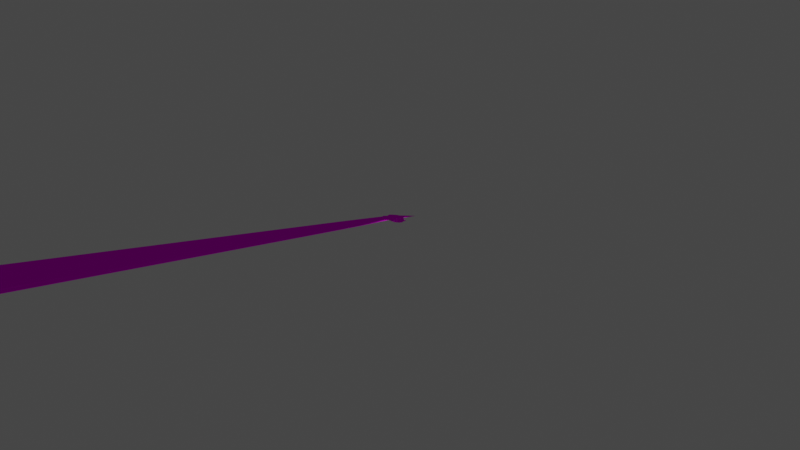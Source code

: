 # Source: falcon.blend  (saved by Blender 2.90.8; exported with 4.5.12 LTS)
import bpy
from mathutils import Matrix  # noqa: F401  (used for matrix-valued properties, if any)

bpy.ops.wm.read_factory_settings(use_empty=True)
scene = bpy.context.scene
scene.name = 'Scene'

# ---- collections
col_collection = bpy.data.collections.new('Collection'); scene.collection.children.link(col_collection)

# ---- images (referenced by path relative to the original .blend; pixels are not part of the script)
import os
ASSET_DIR = os.environ.get("B2B_ASSET_DIR", "")  # directory of the original .blend (textures are referenced by path, not embedded)
HERE = os.path.dirname(os.path.abspath(__file__))  # packed textures are extracted next to this script under _unpacked/

def load_image(name, relpath, width, height, colorspace="sRGB"):
    """Load a texture the original file referenced (path relative to the .blend, or extracted next to this script)."""
    p = next((c for c in (os.path.join(HERE, relpath), os.path.join(ASSET_DIR, relpath)) if relpath and os.path.exists(c)), "")
    if p:
        img = bpy.data.images.load(p, check_existing=True)
        img.name = name
    else:  # same state as the original file: an image datablock whose file is absent (Cycles renders it pink)
        img = bpy.data.images.new(name, width, height)
        img.source = "FILE"
        img.filepath = "//" + (relpath or name)
    img.colorspace_settings.name = colorspace
    return img
img_falcontexture = load_image('FalconTexture', 'FalconTexture.png', 1024, 1024, 'sRGB')

# ---- materials (node trees are filled in below, after node groups)
mat_material2 = bpy.data.materials.new('Material2')
mat_material2.alpha_threshold = 0.0
mat_material2.line_color = (0.0, 0.0, 0.0, 1.0)

# ---- material node trees
mat_material2.use_nodes = True; mat_material2.node_tree.nodes.clear()
_N = mat_material2.node_tree.nodes; _L = mat_material2.node_tree.links
n0 = _N.new('ShaderNodeBsdfDiffuse'); n0.name = 'Diffuse BSDF'; n0.location = (-591, 292)
n1 = _N.new('ShaderNodeOutputMaterial'); n1.name = 'Material Output'; n1.location = (-360, 328)
n2 = _N.new('ShaderNodeTexImage'); n2.name = 'Image Texture'; n2.location = (-898, 337)
n2.image = img_falcontexture
_L.new(n0.outputs[0], n1.inputs[0])
_L.new(n2.outputs[0], n0.inputs[0])
n1.is_active_output = True

# ---- world
world_world = bpy.data.worlds.new('World'); scene.world = world_world
world_world.use_nodes = True; world_world.node_tree.nodes.clear()
_N = world_world.node_tree.nodes; _L = world_world.node_tree.links
n0 = _N.new('ShaderNodeOutputWorld'); n0.name = 'World Output'; n0.location = (300, 300)
n1 = _N.new('ShaderNodeBackground'); n1.name = 'Background'; n1.location = (10, 300)
n1.inputs[0].default_value = (0.05088, 0.05088, 0.05088, 1.0)
_L.new(n1.outputs[0], n0.inputs[0])
n0.is_active_output = True
world_world.color = (0.05088, 0.05088, 0.05088)
world_world.use_sun_shadow = False
world_world.sun_shadow_jitter_overblur = 0.0

# ---- cameras
cam_camera = bpy.data.cameras.new('Camera')
cam_camera.clip_end = 100.0
cam_camera.lens = 1.0
cam_camera.ortho_scale = 7.314

# ---- lights
light_light = bpy.data.lights.new('Light', 'POINT')
light_light.transmission_factor = 0.0
light_light.energy = 1000.0
light_light.shadow_soft_size = 0.1
light_light.shadow_maximum_resolution = 0.006
light_light.use_absolute_resolution = True

# ---- meshes
me_cube = bpy.data.meshes.new('Cube')
me_cube.from_pydata([(1.203, 1.238, 1.221), (1.203, 1.238, -1.256), (-4.428, 1.239, 1.221), (-4.428, 1.239, -1.256), (4.464, 0.1449, -0.1371), (4.464, 0.1449, 0.1019), (3.549, 0.1449, -0.1371), (3.549, 0.1449, 0.1019), (3.549, 0.8426, -0.7037), (3.549, 0.8426, 0.6684), (1.93, 1.055, -0.93), (1.93, 1.055, 0.8947), (-5.808, 1.005, 0.5353), (-5.808, 1.005, 0.05196), (-11.79, 2.932, 0.7833), (-11.79, 2.932, -0.3042), (-3.628, 1.239, -1.256), (-3.628, 1.239, 1.221), (1.233, 2.128, 0.9455), (1.233, 2.128, -0.09124), (-3.351, 2.128, 0.9455), (-3.351, 2.128, -0.09124), (2.415, 7.412, 0.7396), (2.415, 7.412, -0.09731), (-1.422, 7.406, 0.7396), (-1.422, 7.406, -0.09731), (2.659, 10.32, 0.551), (2.659, 10.32, 0.09128), (0.208, 10.32, 0.551), (0.208, 10.32, 0.09128), (2.804, 12.05, 0.426), (2.804, 12.05, 0.2164), (0.7508, 12.06, 0.426), (0.7508, 12.06, 0.2164), (1.203, -1.238, 1.221), (1.203, -1.238, -1.256), (-4.428, -1.239, 1.221), (-4.428, -1.239, -1.256), (-4.428, 1.878e-09, -1.256), (1.203, 1.878e-09, 1.221), (-4.428, 1.878e-09, 1.221), (1.203, 1.878e-09, -1.256), (4.464, -0.1449, -0.1371), (4.464, -0.1449, 0.1019), (4.464, 1.878e-09, 0.1019), (4.464, 1.878e-09, -0.1371), (3.549, 1.878e-09, 0.1019), (3.549, 1.878e-09, -0.1371), (3.549, -0.1449, -0.1371), (3.549, -0.1449, 0.1019), (3.549, -0.8426, -0.7037), (3.549, -0.8426, 0.6684), (3.549, 1.878e-09, 0.6684), (3.549, 1.878e-09, -0.7037), (1.93, 1.878e-09, 0.8947), (1.93, 1.878e-09, -0.93), (1.93, -1.055, -0.93), (1.93, -1.055, 0.8947), (-5.808, -1.005, 0.5353), (-5.808, -1.005, 0.05196), (-5.808, -1.073e-06, 0.5353), (-5.808, -1.073e-06, 0.05196), (-11.79, -2.932, 0.7833), (-11.79, -2.932, -0.3042), (-11.79, -1.293e-05, 0.4075), (-11.79, -1.293e-05, 0.07156), (-3.628, -1.239, -1.256), (-3.628, -1.239, 1.221), (-3.628, -3.61e-06, -1.256), (-3.628, -3.61e-06, 1.221), (1.233, -2.128, 0.9455), (1.233, -2.128, -0.09124), (-3.351, -2.128, 0.9455), (-3.351, -2.128, -0.09124), (2.427, -7.412, 0.7396), (2.427, -7.412, -0.09731), (-1.422, -7.406, 0.7396), (-1.422, -7.406, -0.09731), (2.673, -10.32, 0.551), (2.673, -10.32, 0.09128), (0.208, -10.32, 0.551), (0.208, -10.32, 0.09128), (2.819, -12.05, 0.426), (2.819, -12.05, 0.2164), (0.7508, -12.06, 0.426), (0.7508, -12.06, 0.2164), (-2.064, 5.056, -0.09461), (2.304, 5.063, -0.09461), (2.304, 5.063, 0.8313), (-2.064, 5.056, 0.8313), (-2.088, -4.99, -0.09453), (2.312, -4.998, -0.09453), (2.312, -4.998, 0.8339), (-2.088, -4.99, 0.8339), (2.873, -13.63, 0.3538), (2.873, -13.63, 0.2886), (2.23, -13.64, 0.3538), (2.23, -13.64, 0.2886), (3.01, 13.81, 0.3645), (3.01, 13.81, 0.2779), (2.162, 13.81, 0.3645), (2.162, 13.81, 0.2779)], [], [(40, 2, 12, 60), (16, 17, 20, 21), (16, 1, 41, 68), (17, 2, 40, 69), (47, 6, 4, 45), (7, 46, 44, 5), (5, 44, 45, 4), (53, 8, 6, 47), (8, 9, 7, 6), (6, 7, 5, 4), (55, 10, 8, 53), (11, 54, 52, 9), (9, 52, 46, 7), (1, 0, 11, 10), (41, 1, 10, 55), (10, 11, 9, 8), (0, 39, 54, 11), (12, 13, 15, 14), (3, 38, 61, 13), (2, 3, 13, 12), (65, 64, 14, 15), (60, 12, 14, 64), (13, 61, 65, 15), (0, 17, 69, 39), (3, 16, 68, 38), (3, 2, 17, 16), (87, 86, 25, 23), (1, 16, 21, 19), (0, 1, 19, 18), (17, 0, 18, 20), (23, 25, 29, 27), (88, 87, 23, 22), (86, 89, 24, 25), (89, 88, 22, 24), (29, 28, 32, 33), (22, 23, 27, 26), (25, 24, 28, 29), (24, 22, 26, 28), (31, 33, 101, 99), (28, 26, 30, 32), (27, 29, 33, 31), (26, 27, 31, 30), (40, 60, 58, 36), (66, 73, 72, 67), (46, 44, 45, 47), (66, 68, 41, 35), (67, 69, 40, 36), (47, 45, 42, 48), (49, 43, 44, 46), (43, 42, 45, 44), (53, 47, 48, 50), (52, 46, 47, 53), (50, 48, 49, 51), (48, 42, 43, 49), (54, 52, 53, 55), (55, 53, 50, 56), (57, 51, 52, 54), (51, 49, 46, 52), (39, 54, 55, 41), (35, 56, 57, 34), (41, 55, 56, 35), (56, 50, 51, 57), (34, 57, 54, 39), (58, 62, 63, 59), (38, 61, 60, 40), (37, 59, 61, 38), (36, 58, 59, 37), (65, 63, 62, 64), (61, 65, 64, 60), (60, 64, 62, 58), (59, 63, 65, 61), (34, 39, 69, 67), (37, 38, 68, 66), (37, 66, 67, 36), (91, 75, 77, 90), (35, 71, 73, 66), (34, 70, 71, 35), (67, 72, 70, 34), (75, 79, 81, 77), (92, 74, 75, 91), (90, 77, 76, 93), (93, 76, 74, 92), (81, 85, 84, 80), (74, 78, 79, 75), (77, 81, 80, 76), (76, 80, 78, 74), (85, 83, 95, 97), (80, 84, 82, 78), (79, 83, 85, 81), (78, 82, 83, 79), (20, 18, 88, 89), (21, 20, 89, 86), (18, 19, 87, 88), (19, 21, 86, 87), (72, 93, 92, 70), (73, 90, 93, 72), (70, 92, 91, 71), (71, 91, 90, 73), (97, 95, 94, 96), (83, 82, 94, 95), (84, 85, 97, 96), (82, 84, 96, 94), (101, 100, 98, 99), (30, 31, 99, 98), (33, 32, 100, 101), (32, 30, 98, 100)])
_uv = me_cube.uv_layers.new(name='UVMap')
_uv.uv.foreach_set('vector', [0.2412, 0.4341, 0.2412, 0.4736, 0.1962, 0.4661, 0.1962, 0.4341, 0.6656, 0.8872, 0.5843, 0.8872, 0.5934, 0.8589, 0.6274, 0.8589, 0.5586, 0.2291, 0.5586, 0.0755, 0.5992, 0.0755, 0.5992, 0.2291, 0.2675, 0.4736, 0.2412, 0.4736, 0.2412, 0.4341, 0.2675, 0.4341, 0.6704, 0.516, 0.6751, 0.516, 0.6751, 0.5451, 0.6704, 0.5451, 0.6656, 0.4869, 0.6704, 0.4869, 0.6704, 0.516, 0.6656, 0.516, 0.6735, 0.6324, 0.6735, 0.637, 0.6656, 0.637, 0.6656, 0.6324, 0.8182, 0.8579, 0.8182, 0.8847, 0.7996, 0.8625, 0.7996, 0.8579, 0.8182, 0.8847, 0.7732, 0.8847, 0.7918, 0.8625, 0.7996, 0.8625, 0.6735, 0.6034, 0.6656, 0.6034, 0.6656, 0.5742, 0.6735, 0.5742, 0.5992, 0.05184, 0.5646, 0.05184, 0.5716, 0.0, 0.5992, 7.59e-09, 0.4499, 0.4677, 0.4499, 0.4341, 0.5031, 0.4341, 0.5031, 0.4609, 0.7732, 0.8847, 0.7732, 0.8579, 0.7918, 0.8579, 0.7918, 0.8625, 0.07746, 0.8739, 0.07746, 0.9528, 0.05337, 0.9424, 0.05337, 0.8843, 0.5992, 0.0755, 0.5586, 0.0755, 0.5646, 0.05184, 0.5992, 0.05184, 0.05337, 0.8843, 0.05337, 0.9424, 0.0, 0.9352, 7.821e-09, 0.8915, 0.426, 0.4735, 0.426, 0.4341, 0.4499, 0.4341, 0.4499, 0.4677, 0.9775, 0.6117, 0.9616, 0.6117, 0.95, 0.4189, 0.9856, 0.4189, 0.5586, 0.2545, 0.5992, 0.2545, 0.5993, 0.2962, 0.5663, 0.2962, 1.0, 0.6553, 0.9187, 0.6553, 0.9616, 0.6117, 0.9775, 0.6117, 0.8608, 0.9066, 0.8498, 0.9066, 0.8374, 0.8133, 0.8731, 0.8133, 0.1962, 0.4341, 0.1962, 0.4661, 0.0, 0.5275, 9.464e-05, 0.4341, 0.5663, 0.2962, 0.5993, 0.2962, 0.5993, 0.4863, 0.5031, 0.4869, 0.426, 0.4735, 0.2675, 0.4736, 0.2675, 0.4341, 0.426, 0.4341, 0.5586, 0.2545, 0.5586, 0.2291, 0.5992, 0.2291, 0.5992, 0.2545, 0.9187, 0.6553, 1.0, 0.6553, 1.0, 0.6807, 0.9187, 0.6807, 0.6955, 0.1494, 0.8299, 0.1016, 0.8365, 0.1789, 0.7185, 0.2209, 0.9178, 0.4167, 0.9178, 0.263, 0.956, 0.2706, 0.956, 0.4164, 0.5843, 0.8873, 0.5031, 0.8873, 0.5413, 0.859, 0.5753, 0.859, 0.2675, 0.4736, 0.426, 0.4735, 0.427, 0.5019, 0.2766, 0.5019, 0.7185, 0.2209, 0.8365, 0.1789, 0.8189, 0.284, 0.7434, 0.3106, 0.5716, 0.7654, 0.5412, 0.7654, 0.5411, 0.6906, 0.5685, 0.6906, 0.6275, 0.7656, 0.5971, 0.7656, 0.6001, 0.6908, 0.6276, 0.6908, 0.3189, 0.5951, 0.4622, 0.5953, 0.4658, 0.6701, 0.34, 0.6699, 0.6214, 0.5979, 0.6063, 0.5979, 0.6104, 0.5428, 0.6173, 0.5428, 0.5685, 0.6906, 0.5411, 0.6906, 0.5473, 0.598, 0.5624, 0.598, 0.6276, 0.6908, 0.6001, 0.6908, 0.6063, 0.5979, 0.6214, 0.5979, 0.34, 0.6699, 0.4658, 0.6701, 0.4739, 0.7627, 0.3935, 0.7628, 0.7582, 0.3639, 0.8215, 0.3418, 0.7977, 0.4098, 0.7716, 0.4189, 0.3935, 0.7628, 0.4739, 0.7627, 0.4787, 0.8177, 0.4113, 0.818, 0.7434, 0.3106, 0.8189, 0.284, 0.8215, 0.3418, 0.7582, 0.3639, 0.5624, 0.598, 0.5473, 0.598, 0.5514, 0.543, 0.5583, 0.543, 0.2412, 0.4341, 0.1962, 0.4341, 0.1962, 0.4021, 0.2412, 0.3947, 0.9178, 0.0, 0.8796, 0.02831, 0.8456, 0.02831, 0.8365, 1.139e-08, 0.6735, 0.5451, 0.6735, 0.5742, 0.6656, 0.5742, 0.6656, 0.5451, 0.6399, 0.2291, 0.5992, 0.2291, 0.5992, 0.0755, 0.6399, 0.0755, 0.2675, 0.3947, 0.2675, 0.4341, 0.2412, 0.4341, 0.2412, 0.3947, 0.6704, 0.516, 0.6704, 0.5451, 0.6656, 0.5451, 0.6656, 0.516, 0.6751, 0.4869, 0.6751, 0.516, 0.6704, 0.516, 0.6704, 0.4869, 0.6735, 0.6416, 0.6656, 0.6416, 0.6656, 0.637, 0.6735, 0.637, 0.8182, 0.8579, 0.7996, 0.8579, 0.7996, 0.8533, 0.8182, 0.831, 0.6656, 0.5448, 0.6656, 0.5449, 0.6656, 0.545, 0.6656, 0.5451, 0.8182, 0.831, 0.7996, 0.8533, 0.7918, 0.8533, 0.7732, 0.831, 0.6656, 0.6324, 0.6656, 0.6034, 0.6735, 0.6034, 0.6735, 0.6324, 0.1305, 0.9424, 0.07746, 0.9352, 0.07746, 0.8915, 0.1305, 0.8843, 0.5992, 0.05184, 0.5992, 7.59e-09, 0.6269, 0.0, 0.6339, 0.05184, 0.4499, 0.4005, 0.5031, 0.4073, 0.5031, 0.4341, 0.4499, 0.4341, 0.7732, 0.831, 0.7918, 0.8533, 0.7918, 0.8579, 0.7732, 0.8579, 0.1544, 0.9528, 0.1305, 0.9424, 0.1305, 0.8843, 0.1544, 0.8739, 0.7732, 0.9099, 0.7489, 0.8995, 0.7489, 0.8414, 0.7732, 0.831, 0.5992, 0.0755, 0.5992, 0.05184, 0.6339, 0.05184, 0.6399, 0.0755, 0.7489, 0.8995, 0.6955, 0.8923, 0.6955, 0.8486, 0.7489, 0.8414, 0.426, 0.3947, 0.4499, 0.4005, 0.4499, 0.4341, 0.426, 0.4341, 0.9403, 0.1944, 0.9322, 0.0, 0.9678, 0.0, 0.9562, 0.1944, 0.9187, 0.9147, 0.9616, 0.8708, 0.9775, 0.8708, 1.0, 0.9147, 0.6399, 0.2545, 0.6322, 0.2962, 0.5993, 0.2962, 0.5992, 0.2545, 0.9178, 0.2376, 0.9403, 0.1944, 0.9562, 0.1944, 0.9991, 0.2376, 0.8608, 0.9066, 0.8731, 1.0, 0.8374, 1.0, 0.8498, 0.9066, 0.9616, 0.8708, 0.9623, 0.6807, 0.9733, 0.6807, 0.9775, 0.8708, 0.1962, 0.4341, 9.464e-05, 0.4341, 0.0, 0.3408, 0.1962, 0.4021, 0.6322, 0.2962, 0.6955, 0.4869, 0.5993, 0.4863, 0.5993, 0.2962, 0.426, 0.3947, 0.426, 0.4341, 0.2675, 0.4341, 0.2675, 0.3947, 0.6399, 0.2545, 0.5992, 0.2545, 0.5992, 0.2291, 0.6399, 0.2291, 0.9991, 0.2376, 0.9991, 0.263, 0.9178, 0.263, 0.9178, 0.2376, 0.6955, 0.6835, 0.7191, 0.61, 0.8374, 0.6522, 0.8308, 0.7317, 0.9943, 0.4164, 0.956, 0.4152, 0.956, 0.2697, 0.9943, 0.263, 0.8374, 0.8133, 0.8465, 0.785, 0.8805, 0.785, 0.9187, 0.8133, 0.2675, 0.3947, 0.2766, 0.3664, 0.427, 0.3664, 0.426, 0.3947, 0.7191, 0.61, 0.7439, 0.5203, 0.8198, 0.547, 0.8374, 0.6522, 0.8502, 0.6937, 0.8532, 0.6169, 0.8807, 0.6169, 0.8806, 0.6937, 0.8797, 0.1194, 0.8798, 0.1964, 0.8523, 0.1964, 0.8492, 0.1194, 0.3181, 0.2753, 0.34, 0.1983, 0.4662, 0.1981, 0.4624, 0.275, 0.8736, 0.2893, 0.8695, 0.3445, 0.8626, 0.3445, 0.8585, 0.2893, 0.8532, 0.6169, 0.8594, 0.5243, 0.8745, 0.5243, 0.8807, 0.6169, 0.8798, 0.1964, 0.8736, 0.2893, 0.8585, 0.2893, 0.8523, 0.1964, 0.34, 0.1983, 0.3935, 0.1054, 0.4744, 0.1056, 0.4662, 0.1981, 0.8224, 0.4892, 0.7587, 0.467, 0.7747, 0.4189, 0.7945, 0.4258, 0.3935, 0.1054, 0.4113, 0.05025, 0.4792, 0.05057, 0.4744, 0.1056, 0.7439, 0.5203, 0.7587, 0.467, 0.8224, 0.4892, 0.8198, 0.547, 0.8594, 0.5243, 0.8635, 0.4694, 0.8704, 0.4694, 0.8745, 0.5243, 0.2766, 0.5019, 0.427, 0.5019, 0.4622, 0.5953, 0.3189, 0.5951, 0.6274, 0.8589, 0.5934, 0.8589, 0.5971, 0.7656, 0.6275, 0.7656, 0.5753, 0.859, 0.5413, 0.859, 0.5412, 0.7654, 0.5716, 0.7654, 0.6955, 0.04998, 0.8365, 0.0, 0.8299, 0.1016, 0.6955, 0.1494, 0.2766, 0.3664, 0.3181, 0.2753, 0.4624, 0.275, 0.427, 0.3664, 0.8796, 0.02831, 0.8797, 0.1194, 0.8492, 0.1194, 0.8456, 0.02831, 0.8465, 0.785, 0.8502, 0.6937, 0.8806, 0.6937, 0.8805, 0.785, 0.6964, 0.7811, 0.6955, 0.6835, 0.8308, 0.7317, 0.8374, 0.831, 0.6756, 0.5721, 0.6756, 0.5925, 0.6735, 0.5925, 0.6735, 0.5721, 0.8704, 0.4694, 0.8635, 0.4694, 0.8659, 0.4189, 0.868, 0.4189, 0.8626, 0.3445, 0.8695, 0.3445, 0.8671, 0.3947, 0.865, 0.3947, 0.4792, 0.05057, 0.4113, 0.05025, 0.4599, 0.0, 0.481, 9.998e-05, 0.6763, 0.5721, 0.6735, 0.5721, 0.6735, 0.5451, 0.6763, 0.5451, 0.5583, 0.543, 0.5514, 0.543, 0.5534, 0.4869, 0.5562, 0.4869, 0.6173, 0.5428, 0.6104, 0.5428, 0.6124, 0.4869, 0.6153, 0.4869, 0.4113, 0.818, 0.4787, 0.8177, 0.4855, 0.8738, 0.4576, 0.8739])
_ca = me_cube.color_attributes.new('Col', 'BYTE_COLOR', 'CORNER')
_ca.data.foreach_set('color', [1.0, 1.0, 1.0, 1.0, 1.0, 1.0, 1.0, 1.0, 1.0, 1.0, 1.0, 1.0, 1.0, 1.0, 1.0, 1.0, 1.0, 1.0, 1.0, 1.0, 1.0, 1.0, 1.0, 1.0, 1.0, 1.0, 1.0, 1.0, 1.0, 1.0, 1.0, 1.0, 1.0, 1.0, 1.0, 1.0, 1.0, 1.0, 1.0, 1.0, 1.0, 1.0, 1.0, 1.0, 1.0, 1.0, 1.0, 1.0, 1.0, 1.0, 1.0, 1.0, 1.0, 1.0, 1.0, 1.0, 1.0, 1.0, 1.0, 1.0, 1.0, 1.0, 1.0, 1.0, 1.0, 1.0, 1.0, 1.0, 1.0, 1.0, 1.0, 1.0, 1.0, 1.0, 1.0, 1.0, 1.0, 1.0, 1.0, 1.0, 1.0, 1.0, 1.0, 1.0, 1.0, 1.0, 1.0, 1.0, 1.0, 1.0, 1.0, 1.0, 1.0, 1.0, 1.0, 1.0, 1.0, 1.0, 1.0, 1.0, 1.0, 1.0, 1.0, 1.0, 1.0, 1.0, 1.0, 1.0, 1.0, 1.0, 1.0, 1.0, 1.0, 1.0, 1.0, 1.0, 1.0, 1.0, 1.0, 1.0, 1.0, 1.0, 1.0, 1.0, 1.0, 1.0, 1.0, 1.0, 1.0, 1.0, 1.0, 1.0, 1.0, 1.0, 1.0, 1.0, 1.0, 1.0, 1.0, 1.0, 1.0, 1.0, 1.0, 1.0, 1.0, 1.0, 1.0, 1.0, 1.0, 1.0, 1.0, 1.0, 1.0, 1.0, 1.0, 1.0, 1.0, 1.0, 1.0, 1.0, 1.0, 1.0, 1.0, 1.0, 1.0, 1.0, 1.0, 1.0, 1.0, 1.0, 1.0, 1.0, 1.0, 1.0, 1.0, 1.0, 1.0, 1.0, 1.0, 1.0, 1.0, 1.0, 1.0, 1.0, 1.0, 1.0, 1.0, 1.0, 1.0, 1.0, 1.0, 1.0, 1.0, 1.0, 1.0, 1.0, 1.0, 1.0, 1.0, 1.0, 1.0, 1.0, 1.0, 1.0, 1.0, 1.0, 1.0, 1.0, 1.0, 1.0, 1.0, 1.0, 1.0, 1.0, 1.0, 1.0, 1.0, 1.0, 1.0, 1.0, 1.0, 1.0, 1.0, 1.0, 1.0, 1.0, 1.0, 1.0, 1.0, 1.0, 1.0, 1.0, 1.0, 1.0, 1.0, 1.0, 1.0, 1.0, 1.0, 1.0, 1.0, 1.0, 1.0, 1.0, 1.0, 1.0, 1.0, 1.0, 1.0, 1.0, 1.0, 1.0, 1.0, 1.0, 1.0, 1.0, 1.0, 1.0, 1.0, 1.0, 1.0, 1.0, 1.0, 1.0, 1.0, 1.0, 1.0, 1.0, 1.0, 1.0, 1.0, 1.0, 1.0, 1.0, 1.0, 1.0, 1.0, 1.0, 1.0, 1.0, 1.0, 1.0, 1.0, 1.0, 1.0, 1.0, 1.0, 1.0, 1.0, 1.0, 1.0, 1.0, 1.0, 1.0, 1.0, 1.0, 1.0, 1.0, 1.0, 1.0, 1.0, 1.0, 1.0, 1.0, 1.0, 1.0, 1.0, 1.0, 1.0, 1.0, 1.0, 1.0, 1.0, 1.0, 1.0, 1.0, 1.0, 1.0, 1.0, 1.0, 1.0, 1.0, 1.0, 1.0, 1.0, 1.0, 1.0, 1.0, 1.0, 1.0, 1.0, 1.0, 1.0, 1.0, 1.0, 1.0, 1.0, 1.0, 1.0, 1.0, 1.0, 1.0, 1.0, 1.0, 1.0, 1.0, 1.0, 1.0, 1.0, 1.0, 1.0, 1.0, 1.0, 1.0, 1.0, 1.0, 1.0, 1.0, 1.0, 1.0, 1.0, 1.0, 1.0, 1.0, 1.0, 1.0, 1.0, 1.0, 1.0, 1.0, 1.0, 1.0, 1.0, 1.0, 1.0, 1.0, 1.0, 1.0, 1.0, 1.0, 1.0, 1.0, 1.0, 1.0, 1.0, 1.0, 1.0, 1.0, 1.0, 1.0, 1.0, 1.0, 1.0, 1.0, 1.0, 1.0, 1.0, 1.0, 1.0, 1.0, 1.0, 1.0, 1.0, 1.0, 1.0, 1.0, 1.0, 1.0, 1.0, 1.0, 1.0, 1.0, 1.0, 1.0, 1.0, 1.0, 1.0, 1.0, 1.0, 1.0, 1.0, 1.0, 1.0, 1.0, 1.0, 1.0, 1.0, 1.0, 1.0, 1.0, 1.0, 1.0, 1.0, 1.0, 1.0, 1.0, 1.0, 1.0, 1.0, 1.0, 1.0, 1.0, 1.0, 1.0, 1.0, 1.0, 1.0, 1.0, 1.0, 1.0, 1.0, 1.0, 1.0, 1.0, 1.0, 1.0, 1.0, 1.0, 1.0, 1.0, 1.0, 1.0, 1.0, 1.0, 1.0, 1.0, 1.0, 1.0, 1.0, 1.0, 1.0, 1.0, 1.0, 1.0, 1.0, 1.0, 1.0, 1.0, 1.0, 1.0, 1.0, 1.0, 1.0, 1.0, 1.0, 1.0, 1.0, 1.0, 1.0, 1.0, 1.0, 1.0, 1.0, 1.0, 1.0, 1.0, 1.0, 1.0, 1.0, 1.0, 1.0, 1.0, 1.0, 1.0, 1.0, 1.0, 1.0, 1.0, 1.0, 1.0, 1.0, 1.0, 1.0, 1.0, 1.0, 1.0, 1.0, 1.0, 1.0, 1.0, 1.0, 1.0, 1.0, 1.0, 1.0, 1.0, 1.0, 1.0, 1.0, 1.0, 1.0, 1.0, 1.0, 1.0, 1.0, 1.0, 1.0, 1.0, 1.0, 1.0, 1.0, 1.0, 1.0, 1.0, 1.0, 1.0, 1.0, 1.0, 1.0, 1.0, 1.0, 1.0, 1.0, 1.0, 1.0, 1.0, 1.0, 1.0, 1.0, 1.0, 1.0, 1.0, 1.0, 1.0, 1.0, 1.0, 1.0, 1.0, 1.0, 1.0, 1.0, 1.0, 1.0, 1.0, 1.0, 1.0, 1.0, 1.0, 1.0, 1.0, 1.0, 1.0, 1.0, 1.0, 1.0, 1.0, 1.0, 1.0, 1.0, 1.0, 1.0, 1.0, 1.0, 1.0, 1.0, 1.0, 1.0, 1.0, 1.0, 1.0, 1.0, 1.0, 1.0, 1.0, 1.0, 1.0, 1.0, 1.0, 1.0, 1.0, 1.0, 1.0, 1.0, 1.0, 1.0, 1.0, 1.0, 1.0, 1.0, 1.0, 1.0, 1.0, 1.0, 1.0, 1.0, 1.0, 1.0, 1.0, 1.0, 1.0, 1.0, 1.0, 1.0, 1.0, 1.0, 1.0, 1.0, 1.0, 1.0, 1.0, 1.0, 1.0, 1.0, 1.0, 1.0, 1.0, 1.0, 1.0, 1.0, 1.0, 1.0, 1.0, 1.0, 1.0, 1.0, 1.0, 1.0, 1.0, 1.0, 1.0, 1.0, 1.0, 1.0, 1.0, 1.0, 1.0, 1.0, 1.0, 1.0, 1.0, 1.0, 1.0, 1.0, 1.0, 1.0, 1.0, 1.0, 1.0, 1.0, 1.0, 1.0, 1.0, 1.0, 1.0, 1.0, 1.0, 1.0, 1.0, 1.0, 1.0, 1.0, 1.0, 1.0, 1.0, 1.0, 1.0, 1.0, 1.0, 1.0, 1.0, 1.0, 1.0, 1.0, 1.0, 1.0, 1.0, 1.0, 1.0, 1.0, 1.0, 1.0, 1.0, 1.0, 1.0, 1.0, 1.0, 1.0, 1.0, 1.0, 1.0, 1.0, 1.0, 1.0, 1.0, 1.0, 1.0, 1.0, 1.0, 1.0, 1.0, 1.0, 1.0, 1.0, 1.0, 1.0, 1.0, 1.0, 1.0, 1.0, 1.0, 1.0, 1.0, 1.0, 1.0, 1.0, 1.0, 1.0, 1.0, 1.0, 1.0, 1.0, 1.0, 1.0, 1.0, 1.0, 1.0, 1.0, 1.0, 1.0, 1.0, 1.0, 1.0, 1.0, 1.0, 1.0, 1.0, 1.0, 1.0, 1.0, 1.0, 1.0, 1.0, 1.0, 1.0, 1.0, 1.0, 1.0, 1.0, 1.0, 1.0, 1.0, 1.0, 1.0, 1.0, 1.0, 1.0, 1.0, 1.0, 1.0, 1.0, 1.0, 1.0, 1.0, 1.0, 1.0, 1.0, 1.0, 1.0, 1.0, 1.0, 1.0, 1.0, 1.0, 1.0, 1.0, 1.0, 1.0, 1.0, 1.0, 1.0, 1.0, 1.0, 1.0, 1.0, 1.0, 1.0, 1.0, 1.0, 1.0, 1.0, 1.0, 1.0, 1.0, 1.0, 1.0, 1.0, 1.0, 1.0, 1.0, 1.0, 1.0, 1.0, 1.0, 1.0, 1.0, 1.0, 1.0, 1.0, 1.0, 1.0, 1.0, 1.0, 1.0, 1.0, 1.0, 1.0, 1.0, 1.0, 1.0, 1.0, 1.0, 1.0, 1.0, 1.0, 1.0, 1.0, 1.0, 1.0, 1.0, 1.0, 1.0, 1.0, 1.0, 1.0, 1.0, 1.0, 1.0, 1.0, 1.0, 1.0, 1.0, 1.0, 1.0, 1.0, 1.0, 1.0, 1.0, 1.0, 1.0, 1.0, 1.0, 1.0, 1.0, 1.0, 1.0, 1.0, 1.0, 1.0, 1.0, 1.0, 1.0, 1.0, 1.0, 1.0, 1.0, 1.0, 1.0, 1.0, 1.0, 1.0, 1.0, 1.0, 1.0, 1.0, 1.0, 1.0, 1.0, 1.0, 1.0, 1.0, 1.0, 1.0, 1.0, 1.0, 1.0, 1.0, 1.0, 1.0, 1.0, 1.0, 1.0, 1.0, 1.0, 1.0, 1.0, 1.0, 1.0, 1.0, 1.0, 1.0, 1.0, 1.0, 1.0, 1.0, 1.0, 1.0, 1.0, 1.0, 1.0, 1.0, 1.0, 1.0, 1.0, 1.0, 1.0, 1.0, 1.0, 1.0, 1.0, 1.0, 1.0, 1.0, 1.0, 1.0, 1.0, 1.0, 1.0, 1.0, 1.0, 1.0, 1.0, 1.0, 1.0, 1.0, 1.0, 1.0, 1.0, 1.0, 1.0, 1.0, 1.0, 1.0, 1.0, 1.0, 1.0, 1.0, 1.0, 1.0, 1.0, 1.0, 1.0, 1.0, 1.0, 1.0, 1.0, 1.0, 1.0, 1.0, 1.0, 1.0, 1.0, 1.0, 1.0, 1.0, 1.0, 1.0, 1.0, 1.0, 1.0, 1.0, 1.0, 1.0, 1.0, 1.0, 1.0, 1.0, 1.0, 1.0, 1.0, 1.0, 1.0, 1.0, 1.0, 1.0, 1.0, 1.0, 1.0, 1.0, 1.0, 1.0, 1.0, 1.0, 1.0, 1.0, 1.0, 1.0, 1.0, 1.0, 1.0, 1.0, 1.0, 1.0, 1.0, 1.0, 1.0, 1.0, 1.0, 1.0, 1.0, 1.0, 1.0, 1.0, 1.0, 1.0, 1.0, 1.0, 1.0, 1.0, 1.0, 1.0, 1.0, 1.0, 1.0, 1.0, 1.0, 1.0, 1.0, 1.0, 1.0, 1.0, 1.0, 1.0, 1.0, 1.0, 1.0, 1.0, 1.0, 1.0, 1.0, 1.0, 1.0, 1.0, 1.0, 1.0, 1.0, 1.0, 1.0, 1.0, 1.0, 1.0, 1.0, 1.0, 1.0, 1.0, 1.0, 1.0, 1.0, 1.0, 1.0, 1.0, 1.0, 1.0, 1.0, 1.0, 1.0, 1.0, 1.0, 1.0, 1.0, 1.0, 1.0, 1.0, 1.0, 1.0, 1.0, 1.0, 1.0, 1.0, 1.0, 1.0, 1.0, 1.0, 1.0, 1.0, 1.0, 1.0, 1.0, 1.0, 1.0, 1.0, 1.0, 1.0, 1.0, 1.0, 1.0, 1.0, 1.0, 1.0, 1.0, 1.0, 1.0, 1.0, 1.0, 1.0, 1.0, 1.0, 1.0, 1.0, 1.0, 1.0, 1.0, 1.0, 1.0, 1.0, 1.0, 1.0, 1.0, 1.0, 1.0, 1.0, 1.0, 1.0, 1.0, 1.0, 1.0, 1.0, 1.0, 1.0, 1.0, 1.0, 1.0, 1.0, 1.0, 1.0, 1.0, 1.0, 1.0, 1.0, 1.0, 1.0, 1.0, 1.0, 1.0, 1.0, 1.0, 1.0, 1.0, 1.0, 1.0, 1.0, 1.0, 1.0, 1.0, 1.0, 1.0, 1.0, 1.0, 1.0, 1.0, 1.0, 1.0, 1.0, 1.0, 1.0, 1.0, 1.0, 1.0, 1.0, 1.0, 1.0, 1.0, 1.0, 1.0, 1.0, 1.0, 1.0, 1.0, 1.0, 1.0, 1.0, 1.0, 1.0, 1.0, 1.0, 1.0, 1.0, 1.0, 1.0, 1.0, 1.0, 1.0, 1.0, 1.0, 1.0, 1.0, 1.0, 1.0, 1.0, 1.0, 1.0, 1.0, 1.0, 1.0, 1.0, 1.0, 1.0, 1.0, 1.0, 1.0, 1.0, 1.0, 1.0, 1.0, 1.0, 1.0, 1.0, 1.0, 1.0, 1.0, 1.0, 1.0, 1.0, 1.0, 1.0, 1.0, 1.0, 1.0, 1.0, 1.0, 1.0, 1.0, 1.0, 1.0, 1.0, 1.0, 1.0, 1.0, 1.0, 1.0, 1.0, 1.0, 1.0, 1.0, 1.0, 1.0, 1.0, 1.0, 1.0, 1.0, 1.0, 1.0, 1.0, 1.0, 1.0, 1.0, 1.0, 1.0, 1.0, 1.0, 1.0, 1.0, 1.0, 1.0, 1.0, 1.0, 1.0, 1.0, 1.0, 1.0, 1.0, 1.0, 1.0, 1.0, 1.0, 1.0, 1.0, 1.0, 1.0, 1.0, 1.0, 1.0, 1.0, 1.0, 1.0, 1.0, 1.0, 1.0, 1.0, 1.0, 1.0, 1.0, 1.0, 1.0, 1.0, 1.0, 1.0, 1.0, 1.0, 1.0, 1.0, 1.0, 1.0, 1.0, 1.0, 1.0, 1.0, 1.0, 1.0, 1.0, 1.0, 1.0, 1.0, 1.0, 1.0, 1.0, 1.0, 1.0, 1.0, 1.0, 1.0, 1.0, 1.0, 1.0, 1.0, 1.0, 1.0, 1.0, 1.0, 1.0, 1.0, 1.0, 1.0, 1.0, 1.0, 1.0, 1.0, 1.0, 1.0, 1.0, 1.0, 1.0, 1.0, 1.0, 1.0, 1.0, 1.0, 1.0, 1.0, 1.0, 1.0, 1.0, 1.0, 1.0, 1.0, 1.0, 1.0, 1.0, 1.0, 1.0, 1.0, 1.0, 1.0, 1.0, 1.0, 1.0, 1.0, 1.0, 1.0, 1.0, 1.0, 1.0, 1.0, 1.0, 1.0, 1.0, 1.0, 1.0, 1.0, 1.0, 1.0, 1.0, 1.0, 1.0, 1.0, 1.0, 1.0, 1.0, 1.0, 1.0, 1.0, 1.0, 1.0, 1.0, 1.0, 1.0, 1.0, 1.0, 1.0, 1.0, 1.0, 1.0, 1.0, 1.0, 1.0, 1.0, 1.0, 1.0, 1.0, 1.0, 1.0, 1.0, 1.0, 1.0, 1.0, 1.0, 1.0, 1.0, 1.0, 1.0, 1.0, 1.0, 1.0, 1.0, 1.0, 1.0, 1.0, 1.0, 1.0, 1.0, 1.0, 1.0, 1.0, 1.0, 1.0, 1.0, 1.0, 1.0, 1.0, 1.0, 1.0, 1.0, 1.0, 1.0, 1.0, 1.0, 1.0, 1.0, 1.0, 1.0, 1.0, 1.0, 1.0, 1.0, 1.0, 1.0, 1.0, 1.0, 1.0, 1.0, 1.0, 1.0, 1.0, 1.0, 1.0, 1.0, 1.0, 1.0, 1.0, 1.0, 1.0, 1.0, 1.0, 1.0, 1.0, 1.0, 1.0, 1.0, 1.0, 1.0, 1.0, 1.0, 1.0, 1.0, 1.0, 1.0, 1.0, 1.0, 1.0, 1.0, 1.0, 1.0, 1.0, 1.0, 1.0, 1.0, 1.0, 1.0, 1.0, 1.0, 1.0, 1.0, 1.0, 1.0, 1.0, 1.0, 1.0, 1.0, 1.0, 1.0, 1.0, 1.0, 1.0, 1.0, 1.0, 1.0, 1.0, 1.0, 1.0, 1.0, 1.0, 1.0, 1.0, 1.0, 1.0, 1.0, 1.0, 1.0, 1.0, 1.0, 1.0, 1.0, 1.0, 1.0, 1.0, 1.0, 1.0, 1.0, 1.0, 1.0, 1.0, 1.0, 1.0, 1.0, 1.0, 1.0, 1.0, 1.0, 1.0, 1.0, 1.0, 1.0, 1.0, 1.0, 1.0, 1.0, 1.0, 1.0, 1.0, 1.0, 1.0, 1.0, 1.0, 1.0, 1.0, 1.0, 1.0, 1.0, 1.0, 1.0, 1.0, 1.0, 1.0, 1.0, 1.0, 1.0, 1.0, 1.0, 1.0, 1.0, 1.0, 1.0, 1.0, 1.0, 1.0, 1.0, 1.0, 1.0, 1.0, 1.0, 1.0, 1.0, 1.0, 1.0, 1.0, 1.0, 1.0, 1.0, 1.0, 1.0, 1.0, 1.0, 1.0, 1.0, 1.0, 1.0, 1.0, 1.0, 1.0, 1.0, 1.0, 1.0, 1.0, 1.0, 1.0, 1.0, 1.0, 1.0, 1.0, 1.0, 1.0, 1.0, 1.0, 1.0, 1.0, 1.0, 1.0, 1.0, 1.0, 1.0, 1.0, 1.0, 1.0, 1.0, 1.0, 1.0, 1.0, 1.0, 1.0, 1.0, 1.0, 1.0, 1.0, 1.0, 1.0, 1.0, 1.0, 1.0, 1.0, 1.0, 1.0, 1.0, 1.0, 1.0, 1.0, 1.0, 1.0, 1.0, 1.0, 1.0, 1.0, 1.0, 1.0, 1.0, 1.0, 1.0, 1.0])
me_cube.materials.append(mat_material2)
me_cube.use_remesh_preserve_volume = False
me_cube.use_remesh_preserve_attributes = False
me_cube.use_mirror_vertex_groups = False
me_cube.update()
arm_sdfds_l = bpy.data.armatures.new('sdfds.L')  # bones are not reproduced

# ---- objects
ob_cube = bpy.data.objects.new('Cube', me_cube)
ob_light = bpy.data.objects.new('Light', light_light)
ob_camera = bpy.data.objects.new('Camera', cam_camera)
ob_armature = bpy.data.objects.new('Armature', arm_sdfds_l)

# ---- transforms, parenting, visibility, modifiers, constraints
ob_cube.parent = ob_armature
ob_cube.matrix_parent_inverse = Matrix(((1.0, -0.0, -0.0, -0.0), (-0.0, 1.0, 0.0, 0.03138), (-0.0, -0.0, 1.0, 1.542), (-0.0, 0.0, -0.0, 1.0)))
ob_cube.location = (0.0, 0.0, 0.0)
ob_cube.rotation_euler = (0.0, -0.0, -157.1)
ob_cube.lock_rotations_4d = False
ob_cube.empty_display_type = 'ARROWS'
ob_cube.lineart.crease_threshold = 0.0
_vg = ob_cube.vertex_groups.new(name='Bone')
_vg = ob_cube.vertex_groups.new(name='Bone.001')
for _i, _w in zip([0, 1, 4, 5, 6, 7, 8, 9, 10, 11, 34, 35, 39, 41, 42, 43, 44, 45, 46, 47, 48, 49, 50, 51, 52, 53, 54, 55, 56, 57, 68], [0.1334, 0.19, 0.9902, 0.9902, 0.9885, 0.9887, 0.9792, 0.9798, 0.8997, 0.9035, 0.1144, 0.214, 0.9167, 0.8204, 0.9902, 0.9902, 0.9904, 0.9903, 0.9902, 0.9895, 0.9886, 0.9887, 0.9795, 0.9797, 0.9918, 0.9886, 0.9931, 0.9701, 0.9018, 0.902, 0.02807]): _vg.add([_i], _w, 'REPLACE')
_vg = ob_cube.vertex_groups.new(name='Bone.002')
_vg = ob_cube.vertex_groups.new(name='Bone.003')
for _i, _w in zip([2, 3, 12, 13, 14, 15, 16, 17, 20, 21, 35, 36, 37, 38, 40, 58, 59, 61, 66, 67, 68, 69, 72, 73, 89, 93], [0.8258, 0.9077, 0.1378, 0.1681, 0.0203, 0.02085, 0.8617, 0.8468, 0.283, 0.2809, 0.001108, 0.9234, 0.916, 0.952, 0.9781, 0.0417, 0.05838, 0.1126, 0.8627, 0.8544, 0.9187, 0.9357, 0.287, 0.2836, 0.005829, 0.007431]): _vg.add([_i], _w, 'REPLACE')
_vg = ob_cube.vertex_groups.new(name='Bone.004')
for _i, _w in zip([2, 3, 12, 13, 14, 15, 36, 37, 38, 58, 59, 60, 61, 62, 63], [0.1218, 0.06364, 0.756, 0.717, 0.1577, 0.1578, 0.05935, 0.06317, 0.0236, 0.916, 0.9017, 0.9894, 0.8369, 0.08185, 0.07801]): _vg.add([_i], _w, 'REPLACE')
_vg = ob_cube.vertex_groups.new(name='Bone.005')
for _i, _w in zip([34, 35, 39, 41, 56, 57, 66, 67, 70, 71, 72, 73, 90, 93], [0.7819, 0.62, 0.03573, 0.06765, 0.07473, 0.08425, 0.08401, 0.09572, 0.06249, 0.04351, 0.4279, 0.4617, 0.03856, 0.04434]): _vg.add([_i], _w, 'REPLACE')
_vg = ob_cube.vertex_groups.new(name='Bone.006')
for _i, _w in zip([34, 35, 70, 71, 72, 73, 90, 91, 92, 93], [0.08093, 0.1184, 0.8914, 0.9098, 0.1722, 0.1352, 0.04678, 0.03544, 0.06123, 0.03468]): _vg.add([_i], _w, 'REPLACE')
_vg = ob_cube.vertex_groups.new(name='Bone.007')
for _i, _w in zip([70, 72, 73, 74, 75, 76, 77, 90, 91, 92, 93], [0.02732, 0.116, 0.09836, 0.04007, 0.03141, 0.06356, 0.05854, 0.7973, 0.5315, 0.7751, 0.8062]): _vg.add([_i], _w, 'REPLACE')
_vg = ob_cube.vertex_groups.new(name='Bone.008')
for _i, _w in zip([90, 91, 92], [0.02787, 0.3861, 0.1067]): _vg.add([_i], _w, 'REPLACE')
_vg = ob_cube.vertex_groups.new(name='Bone.009')
for _i, _w in zip([0, 1, 10, 11, 16, 17, 18, 19, 20, 21, 39, 41, 86, 89], [0.7461, 0.6638, 0.07882, 0.08154, 0.08515, 0.09608, 0.05863, 0.04358, 0.4299, 0.4645, 0.0342, 0.07244, 0.0381, 0.04386]): _vg.add([_i], _w, 'REPLACE')
_vg = ob_cube.vertex_groups.new(name='Bone.010')
for _i, _w in zip([0, 1, 18, 19, 20, 21, 86, 87, 88, 89], [0.09408, 0.1047, 0.8959, 0.9124, 0.174, 0.1368, 0.04641, 0.03447, 0.05988, 0.03443]): _vg.add([_i], _w, 'REPLACE')
_vg = ob_cube.vertex_groups.new(name='Bone.011')
for _i, _w in zip([18, 20, 21, 22, 23, 24, 25, 86, 87, 88, 89], [0.02627, 0.1144, 0.097, 0.03534, 0.02739, 0.06714, 0.06215, 0.7983, 0.5318, 0.7772, 0.8073]): _vg.add([_i], _w, 'REPLACE')
_vg = ob_cube.vertex_groups.new(name='Bone.012')
for _i, _w in zip([86, 87, 88], [0.02815, 0.3871, 0.1061]): _vg.add([_i], _w, 'REPLACE')
_vg = ob_cube.vertex_groups.new(name='Bone.021')
_vg = ob_cube.vertex_groups.new(name='Bone.022')
for _i, _w in zip([12, 13, 14, 15, 58, 59, 61, 62, 63, 64, 65], [0.101, 0.1097, 0.806, 0.8056, 0.02455, 0.02763, 0.04648, 0.9131, 0.9171, 0.9984, 0.9984]): _vg.add([_i], _w, 'REPLACE')
_vg = ob_cube.vertex_groups.new(name='Bone.017')
for _i, _w in zip([74, 75, 76, 77, 78, 79, 80, 81, 90, 91, 92, 93], [0.8954, 0.8934, 0.8844, 0.8866, 0.01199, 0.01343, 0.02799, 0.02385, 0.06186, 0.03449, 0.05917, 0.06244]): _vg.add([_i], _w, 'REPLACE')
_vg = ob_cube.vertex_groups.new(name='Bone.018')
for _i, _w in zip([76, 77, 78, 79, 80, 81, 84, 85], [0.04274, 0.0235, 0.1115, 0.1005, 0.8498, 0.8715, 0.01021, 0.004139]): _vg.add([_i], _w, 'REPLACE')
_vg = ob_cube.vertex_groups.new(name='Bone.019')
for _i, _w in zip([74, 75, 78, 79, 80, 81, 82, 83, 84, 85], [0.02738, 0.01296, 0.8189, 0.8339, 0.1122, 0.08735, 0.16, 0.1369, 0.8725, 0.873]): _vg.add([_i], _w, 'REPLACE')
_vg = ob_cube.vertex_groups.new(name='Bone.020')
for _i, _w in zip([78, 79, 82, 83, 84, 85, 94, 95, 96, 97], [0.02441, 0.01436, 0.8447, 0.8618, 0.09564, 0.09815, 1.014, 1.022, 0.9876, 0.9815]): _vg.add([_i], _w, 'REPLACE')
_vg = ob_cube.vertex_groups.new(name='Bone.013')
for _i, _w in zip([22, 23, 24, 25, 28, 29, 86, 87, 88, 89], [0.9086, 0.9074, 0.8804, 0.8818, 0.05711, 0.05577, 0.06204, 0.03473, 0.05963, 0.06247]): _vg.add([_i], _w, 'REPLACE')
_vg = ob_cube.vertex_groups.new(name='Bone.014')
_vg = ob_cube.vertex_groups.new(name='Bone.015')
for _i, _w in zip([22, 23, 24, 25, 26, 27, 28, 29, 32, 33], [0.04284, 0.04488, 0.02439, 0.0241, 0.9466, 0.9449, 0.9055, 0.9081, 0.06959, 0.06908]): _vg.add([_i], _w, 'REPLACE')
_vg = ob_cube.vertex_groups.new(name='Bone.016')
for _i, _w in zip([26, 27, 28, 29, 30, 31, 32, 33, 98, 99, 100, 101], [0.01379, 0.01636, 0.01523, 0.01387, 0.983, 0.9828, 0.9264, 0.9273, 1.0, 0.9999, 0.9953, 0.9959]): _vg.add([_i], _w, 'REPLACE')
_m = ob_cube.modifiers.new('Subdivision', 'SUBSURF')
_m.uv_smooth = 'PRESERVE_CORNERS'
_m = ob_cube.modifiers.new('Armature', 'ARMATURE')
_m.object = ob_armature
ob_light.location = (0.0, 0.0, 0.0)
ob_light.rotation_euler = (0.6503, 0.05522, -155.2)
ob_light.lock_rotations_4d = False
ob_light.empty_display_type = 'ARROWS'
ob_light.color = (0.0, 0.0, 0.0, 0.0)
ob_light.lineart.crease_threshold = 0.0
ob_camera.location = (7.106, -4.731, 3.022)
ob_camera.rotation_euler = (1.109, -0.0, -156.3)
ob_camera.lock_rotations_4d = False
ob_camera.empty_display_type = 'ARROWS'
ob_camera.color = (0.0, 0.0, 0.0, 0.0)
ob_camera.display_type = 'WIRE'
ob_camera.lineart.crease_threshold = 0.0
ob_armature.location = (0.0, 0.0, 0.0)
ob_armature.show_in_front = True
ob_armature.lineart.crease_threshold = 0.0

# ---- collection membership
col_collection.objects.link(ob_cube)
col_collection.objects.link(ob_light)
col_collection.objects.link(ob_camera)
col_collection.objects.link(ob_armature)

# ---- scene / render settings (as saved in the file)
scene.camera = ob_camera
scene.frame_start = 1; scene.frame_end = 40; scene.frame_set(37)
scene.render.engine = 'CYCLES'
scene.cycles.use_denoising = False
scene.cycles.samples = 128
scene.cycles.sampling_pattern = 'TABULATED_SOBOL'
scene.cycles.use_adaptive_sampling = False
scene.cycles.use_light_tree = False
scene.view_settings.view_transform = 'Filmic'
bpy.context.view_layer.update()
